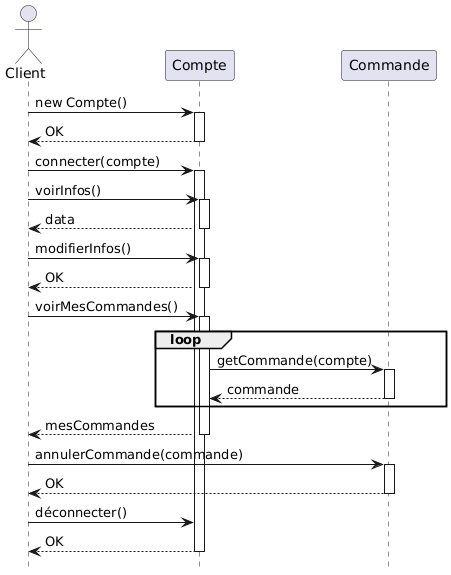

The diagram above was rendered by PlantUML. Its source (embedded in the PNG):
@startuml
actor Client
participant Compte AS C
participant Commande AS Comm

Client -> C : new Compte()
activate C
C --> Client : OK
deactivate C

Client -> C : connecter(compte)
activate C

Client -> C : voirInfos()
activate C
C --> Client : data
deactivate C

Client -> C : modifierInfos()
activate C
C --> Client : OK
deactivate C

Client -> C : voirMesCommandes()
activate C
loop
    C -> Comm : getCommande(compte)
    activate Comm
    Comm --> C : commande
    deactivate Comm
end
C --> Client : mesCommandes
deactivate C

Client -> Comm : annulerCommande(commande)
activate Comm
Comm --> Client : OK
deactivate Comm

Client -> C : déconnecter()
C --> Client : OK
deactivate C

hide footbox
@enduml